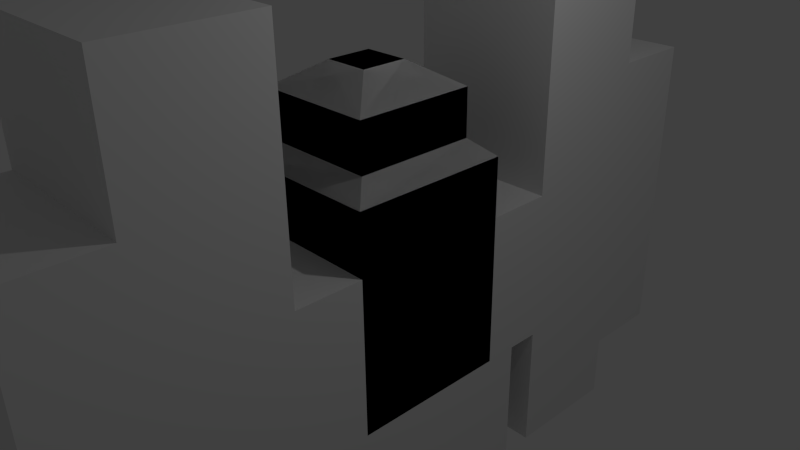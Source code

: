 # Source: untitled1.blend  (saved by Blender 2.72.0; exported with 4.5.12 LTS)
import bpy
from mathutils import Matrix  # noqa: F401  (used for matrix-valued properties, if any)

bpy.ops.wm.read_factory_settings(use_empty=True)
scene = bpy.context.scene
scene.name = 'Scene'

# ---- collections
col_collection_1 = bpy.data.collections.new('Collection 1'); scene.collection.children.link(col_collection_1)

# ---- materials (node trees are filled in below, after node groups)
mat_material = bpy.data.materials.new('Material')
mat_material.alpha_threshold = 0.0
mat_material.use_transparent_shadow = False
mat_material.roughness = 0.5
mat_material.line_color = (0.0, 0.0, 0.0, 1.0)

# ---- material node trees

# ---- world
world_world = bpy.data.worlds.new('World'); scene.world = world_world
world_world.color = (0.05088, 0.05088, 0.05088)
world_world.use_sun_shadow = False
world_world.sun_shadow_jitter_overblur = 0.0
world_world.cycles.sampling_method = 'MANUAL'
world_world.cycles.sample_map_resolution = 256

# ---- cameras
cam_camera = bpy.data.cameras.new('Camera')
cam_camera.clip_end = 100.0
cam_camera.lens = 35.0
cam_camera.sensor_width = 32.0
cam_camera.sensor_height = 18.0
cam_camera.ortho_scale = 7.314
cam_camera.dof.focus_distance = 0.0
cam_camera.dof.aperture_fstop = 128.0

# ---- lights
light_lamp = bpy.data.lights.new('Lamp', 'POINT')
light_lamp.transmission_factor = 0.0
light_lamp.cutoff_distance = 30.0
light_lamp.energy = 100.0
light_lamp.shadow_buffer_clip_start = 1.001
light_lamp.shadow_soft_size = 0.1
light_lamp.shadow_maximum_resolution = 0.006
light_lamp.use_absolute_resolution = True
light_lamp.cycles.use_multiple_importance_sampling = False

# ---- meshes
me_cube = bpy.data.meshes.new('Cube')
me_cube.from_pydata([(1.075, 1.112, -1.149), (1.075, -1.112, -1.149), (-1.149, -1.112, -1.149), (-1.149, 1.112, -1.149), (1.075, 1.112, 1.075), (1.075, -1.112, 1.075), (-1.149, -1.112, 1.075), (-1.149, 1.112, 1.075), (1.075, 1.112, -1.149), (1.075, -1.112, -1.149), (1.075, 1.112, 1.075), (1.075, -1.112, 1.075), (1.075, 1.112, 1.075), (1.075, -1.112, 1.075), (-1.149, -1.112, 1.075), (-1.149, 1.112, 1.075), (1.075, 1.112, 1.075), (1.075, -1.112, 1.075), (1.075, 1.112, 1.342), (1.075, -1.112, 1.342), (-1.149, -1.112, 1.342), (-1.149, 1.112, 1.342), (0.7982, 0.8355, 1.579), (0.7982, -0.8355, 1.579), (-0.8729, -0.8355, 1.579), (-0.8729, 0.8355, 1.579), (0.7982, 0.8355, 2.225), (0.7982, -0.8355, 2.225), (-0.8729, -0.8355, 2.225), (-0.8729, 0.8355, 2.225), (0.2739, 0.3112, 2.555), (0.2739, -0.3112, 2.555), (-0.3486, -0.3112, 2.555), (-0.3486, 0.3112, 2.555), (1.075, 1.112, -1.149), (-1.149, 1.112, -1.149), (1.075, 1.112, 1.075), (-1.149, 1.112, 1.075), (1.075, 1.112, 0.5108), (1.075, -1.112, 0.5108), (-1.149, -1.112, 0.5108), (-1.149, 1.112, 0.5108), (1.075, 1.112, 0.5108), (1.075, -1.112, 0.5108), (1.075, 1.112, 0.5108), (-1.149, 1.112, 0.5108), (1.075, 1.112, -1.669), (1.075, -1.112, -1.669), (-1.149, -1.112, -1.669), (-1.149, 1.112, -1.669), (1.075, 4.94, -1.669), (-1.149, 4.94, -1.669), (1.075, -4.955, -1.149), (-1.149, -4.955, -1.149), (1.075, -4.955, 0.5108), (-1.149, -4.955, 0.5108), (1.075, -4.955, -1.669), (-1.149, -4.955, -1.669), (1.075, -2.041, -1.669), (1.075, -2.041, -1.149), (-1.149, -2.041, -1.149), (-1.149, -2.041, -1.669), (1.075, -2.041, 0.5108), (-1.149, -2.041, 0.5108), (1.075, -3.796, -1.149), (-1.149, -3.796, -1.669), (-1.149, -3.796, 0.5108), (1.075, -3.796, -1.669), (-1.149, -3.796, -1.149), (1.075, -3.796, 0.5108), (1.075, -4.955, -2.601), (-1.149, -4.955, -2.601), (-1.149, -3.796, -2.601), (1.075, -3.796, -2.601), (1.075, -2.041, -1.669), (-1.149, -2.041, -1.669), (-1.149, -3.796, -1.669), (1.075, -3.796, -1.669), (1.075, -2.041, -3.546), (-1.149, -2.041, -3.546), (-1.149, -3.796, -3.546), (1.075, -3.796, -3.546), (1.075, -2.041, 3.661), (-1.149, -2.041, 3.661), (-1.149, -3.796, 3.661), (1.075, -3.796, 3.661), (1.075, -2.041, 3.661), (-1.149, -2.041, 3.661), (-1.149, -3.796, 3.661), (1.075, -3.796, 3.661), (1.075, -4.955, 0.5108), (-1.149, -4.955, 0.5108), (-1.149, -3.796, 0.5108), (1.075, -3.796, 0.5108), (1.075, -4.955, 1.955), (-1.149, -4.955, 1.955), (-1.149, -3.796, 1.955), (1.075, -3.796, 1.955), (1.075, -1.112, -1.149), (1.075, 1.112, -1.149), (-1.149, 1.112, -1.149), (-1.149, -1.112, -1.149), (1.075, -1.112, 1.075), (1.075, 1.112, 1.075), (-1.149, 1.112, 1.075), (-1.149, -1.112, 1.075), (1.075, -1.112, -1.149), (1.075, 1.112, -1.149), (1.075, -1.112, 1.075), (1.075, 1.112, 1.075), (1.075, -1.112, 1.075), (1.075, 1.112, 1.075), (-1.149, 1.112, 1.075), (-1.149, -1.112, 1.075), (1.075, -1.112, 1.075), (1.075, 1.112, 1.075), (1.075, -1.112, 1.342), (1.075, 1.112, 1.342), (-1.149, 1.112, 1.342), (-1.149, -1.112, 1.342), (0.7982, -0.8355, 1.579), (0.7982, 0.8355, 1.579), (-0.8729, 0.8355, 1.579), (-0.8729, -0.8355, 1.579), (0.7982, -0.8355, 2.225), (0.7982, 0.8355, 2.225), (-0.8729, 0.8355, 2.225), (-0.8729, -0.8355, 2.225), (0.2739, -0.3112, 2.555), (0.2739, 0.3112, 2.555), (-0.3486, 0.3112, 2.555), (-0.3486, -0.3112, 2.555), (1.075, -1.112, -1.149), (-1.149, -1.112, -1.149), (1.075, -1.112, 1.075), (-1.149, -1.112, 1.075), (1.075, -1.112, 0.5108), (1.075, 1.112, 0.5108), (-1.149, 1.112, 0.5108), (-1.149, -1.112, 0.5108), (1.075, -1.112, 0.5108), (1.075, 1.112, 0.5108), (1.075, -1.112, 0.5108), (-1.149, -1.112, 0.5108), (1.075, -1.112, -1.669), (1.075, 1.112, -1.669), (-1.149, 1.112, -1.669), (-1.149, -1.112, -1.669), (1.075, -4.94, -1.669), (-1.149, -4.94, -1.669), (1.075, 4.955, -1.149), (-1.149, 4.955, -1.149), (1.075, 4.955, 0.5108), (-1.149, 4.955, 0.5108), (1.075, 4.955, -1.669), (-1.149, 4.955, -1.669), (1.075, 2.041, -1.669), (1.075, 2.041, -1.149), (-1.149, 2.041, -1.149), (-1.149, 2.041, -1.669), (1.075, 2.041, 0.5108), (-1.149, 2.041, 0.5108), (1.075, 3.796, -1.149), (-1.149, 3.796, -1.669), (-1.149, 3.796, 0.5108), (1.075, 3.796, -1.669), (-1.149, 3.796, -1.149), (1.075, 3.796, 0.5108), (1.075, 4.955, -2.601), (-1.149, 4.955, -2.601), (-1.149, 3.796, -2.601), (1.075, 3.796, -2.601), (1.075, 2.041, -1.669), (-1.149, 2.041, -1.669), (-1.149, 3.796, -1.669), (1.075, 3.796, -1.669), (1.075, 2.041, -3.546), (-1.149, 2.041, -3.546), (-1.149, 3.796, -3.546), (1.075, 3.796, -3.546), (1.075, 2.041, 3.661), (-1.149, 2.041, 3.661), (-1.149, 3.796, 3.661), (1.075, 3.796, 3.661), (1.075, 2.041, 3.661), (-1.149, 2.041, 3.661), (-1.149, 3.796, 3.661), (1.075, 3.796, 3.661), (1.075, 4.955, 0.5108), (-1.149, 4.955, 0.5108), (-1.149, 3.796, 0.5108), (1.075, 3.796, 0.5108), (1.075, 4.955, 1.955), (-1.149, 4.955, 1.955), (-1.149, 3.796, 1.955), (1.075, 3.796, 1.955), (1.075, -1.112, -1.669), (1.075, 1.112, -1.669), (-1.149, 1.112, -1.669), (-1.149, -1.112, -1.669), (1.075, -1.564, -1.669), (-1.149, -1.564, -1.149), (1.075, -1.564, 0.5108), (1.075, -1.564, -1.149), (-1.149, -1.564, -1.669), (-1.149, -1.564, 0.5108), (1.075, 1.577, -1.669), (-1.149, 1.577, -1.149), (1.075, 1.577, 0.5108), (1.075, 1.577, -1.149), (-1.149, 1.577, -1.669), (-1.149, 1.577, 0.5108), (1.075, -1.112, -2.916), (-1.149, -1.112, -2.916), (1.075, 1.112, -2.916), (-1.149, 1.112, -2.916), (1.075, -1.112, -2.916), (1.075, 1.112, -2.916), (-1.149, 1.112, -2.916), (-1.149, -1.112, -2.916), (1.075, -1.564, -2.916), (-1.149, -1.564, -2.916), (1.075, 1.577, -2.916), (-1.149, 1.577, -2.916), (1.075, -0.3045, -1.149), (-1.149, -0.3045, -1.149), (1.075, -0.3045, -1.149), (-1.149, -0.3045, 0.5108), (1.075, -0.3045, 0.5108), (1.075, -0.3045, -1.669), (-1.149, -0.3045, -1.669), (1.075, -0.3045, -1.669), (-1.149, -0.3045, -1.669), (1.075, -0.3045, -2.916), (-1.149, -0.3045, -2.916), (1.075, 0.2989, -1.149), (1.075, 0.2989, -1.149), (1.075, 0.2989, 0.5108), (1.075, 0.2989, -1.669), (1.075, 0.2989, -1.669), (1.075, 0.2989, -2.916), (-1.149, 0.2989, -1.149), (-1.149, 0.2989, 0.5108), (-1.149, 0.2989, -1.669), (-1.149, 0.2989, -1.669), (-1.149, 0.2989, -2.916), (1.075, -1.112, -3.679), (-1.149, -1.112, -3.679), (1.075, 1.112, -3.679), (-1.149, 1.112, -3.679), (1.075, -1.112, -3.679), (1.075, 1.112, -3.679), (-1.149, 1.112, -3.679), (-1.149, -1.112, -3.679), (1.075, -1.564, -3.679), (-1.149, -1.564, -3.679), (1.075, 1.577, -3.679), (-1.149, 1.577, -3.679), (1.075, -0.3045, -3.679), (-1.149, -0.3045, -3.679), (1.075, 0.2989, -3.679), (-1.149, 0.2989, -3.679)], [], [(2, 3, 49, 48), (7, 6, 20, 21), (4, 5, 11, 10), (39, 5, 6, 40), (40, 6, 7, 41), (7, 4, 36, 37), (42, 10, 11, 43), (39, 1, 9, 43), (38, 4, 10, 42), (1, 0, 8, 9), (10, 11, 17, 16), (7, 6, 14, 15), (6, 5, 13, 14), (4, 7, 15, 12), (21, 20, 24, 25), (6, 5, 19, 20), (4, 7, 21, 18), (5, 4, 18, 19), (25, 24, 28, 29), (20, 19, 23, 24), (18, 21, 25, 22), (19, 18, 22, 23), (29, 28, 32, 33), (24, 23, 27, 28), (22, 25, 29, 26), (23, 22, 26, 27), (30, 33, 32, 31), (28, 27, 31, 32), (26, 29, 33, 30), (27, 26, 30, 31), (41, 7, 37, 45), (38, 0, 34, 44), (68, 65, 57, 53), (2, 40, 41, 3), (8, 42, 43, 9), (5, 39, 43, 11), (0, 38, 42, 8), (36, 44, 45, 37), (3, 41, 45, 35), (4, 38, 44, 36), (46, 47, 48, 49), (67, 64, 52, 56), (0, 1, 47, 46), (52, 54, 55, 53), (52, 53, 57, 56), (65, 67, 73, 72), (69, 66, 92, 93), (66, 68, 53, 55), (64, 69, 54, 52), (201, 204, 61, 60), (200, 203, 59, 58), (204, 200, 58, 61), (202, 205, 63, 62), (205, 201, 60, 63), (203, 202, 62, 59), (60, 61, 65, 68), (58, 59, 64, 67), (67, 65, 76, 77), (66, 69, 85, 84), (63, 60, 68, 66), (59, 62, 69, 64), (72, 73, 70, 71), (67, 56, 70, 73), (57, 65, 72, 71), (56, 57, 71, 70), (77, 76, 80, 81), (65, 61, 75, 76), (61, 58, 74, 75), (58, 67, 77, 74), (79, 78, 81, 80), (76, 75, 79, 80), (75, 74, 78, 79), (74, 77, 81, 78), (84, 85, 89, 88), (63, 66, 84, 83), (62, 63, 83, 82), (69, 62, 82, 85), (86, 87, 88, 89), (83, 84, 88, 87), (82, 83, 87, 86), (85, 82, 86, 89), (93, 92, 96, 97), (54, 69, 93, 90), (66, 55, 91, 92), (55, 54, 90, 91), (97, 96, 95, 94), (90, 93, 97, 94), (92, 91, 95, 96), (91, 90, 94, 95), (3, 0, 46, 49), (44, 34, 35, 45), (225, 230, 147, 101), (105, 119, 118, 104), (102, 108, 109, 103), (137, 138, 104, 103), (138, 242, 227, 139, 105, 104), (105, 135, 134, 102), (140, 228, 237, 141, 109, 108), (137, 141, 107, 99), (136, 140, 108, 102), (224, 226, 106, 98), (108, 114, 115, 109), (105, 113, 112, 104), (104, 112, 111, 103), (102, 110, 113, 105), (119, 123, 122, 118), (104, 118, 117, 103), (102, 116, 119, 105), (103, 117, 116, 102), (123, 127, 126, 122), (118, 122, 121, 117), (116, 120, 123, 119), (117, 121, 120, 116), (127, 131, 130, 126), (122, 126, 125, 121), (120, 124, 127, 123), (121, 125, 124, 120), (128, 129, 130, 131), (126, 130, 129, 125), (124, 128, 131, 127), (125, 129, 128, 124), (139, 143, 135, 105), (136, 142, 132, 98), (166, 151, 155, 163), (225, 101, 139, 227), (236, 107, 141, 237), (103, 109, 141, 137), (98, 106, 140, 136), (134, 135, 143, 142), (101, 133, 143, 139), (102, 134, 142, 136), (243, 146, 198, 244), (165, 154, 150, 162), (235, 238, 145, 99), (150, 151, 153, 152), (150, 154, 155, 151), (163, 170, 171, 165), (167, 191, 190, 164), (164, 153, 151, 166), (162, 150, 152, 167), (207, 158, 159, 210), (206, 156, 157, 209), (210, 159, 156, 206), (208, 160, 161, 211), (211, 161, 158, 207), (209, 157, 160, 208), (158, 166, 163, 159), (156, 165, 162, 157), (165, 175, 174, 163), (164, 182, 183, 167), (161, 164, 166, 158), (157, 162, 167, 160), (170, 169, 168, 171), (165, 171, 168, 154), (155, 169, 170, 163), (154, 168, 169, 155), (175, 179, 178, 174), (163, 174, 173, 159), (159, 173, 172, 156), (156, 172, 175, 165), (177, 178, 179, 176), (174, 178, 177, 173), (173, 177, 176, 172), (172, 176, 179, 175), (182, 186, 187, 183), (161, 181, 182, 164), (160, 180, 181, 161), (167, 183, 180, 160), (184, 187, 186, 185), (181, 185, 186, 182), (180, 184, 185, 181), (183, 187, 184, 180), (191, 195, 194, 190), (152, 188, 191, 167), (164, 190, 189, 153), (153, 189, 188, 152), (195, 192, 193, 194), (188, 192, 195, 191), (190, 194, 193, 189), (189, 193, 192, 188), (101, 147, 144, 98), (142, 143, 133, 132), (200, 204, 221, 220), (146, 145, 197, 198), (144, 147, 199, 196), (229, 144, 196, 231), (2, 48, 204, 201), (47, 1, 203, 200), (146, 210, 223, 215), (39, 40, 205, 202), (40, 2, 201, 205), (1, 39, 202, 203), (100, 207, 210, 146), (145, 206, 209, 99), (210, 206, 222, 223), (137, 208, 211, 138), (138, 211, 207, 100), (99, 209, 208, 137), (218, 217, 251, 252), (221, 213, 247, 255), (215, 223, 257, 249), (204, 48, 213, 221), (244, 198, 218, 245), (198, 197, 217, 218), (196, 199, 219, 216), (231, 196, 216, 233), (145, 146, 215, 214), (206, 145, 214, 222), (48, 47, 212, 213), (47, 200, 220, 212), (241, 243, 230, 225), (235, 236, 226, 224), (241, 225, 227, 242), (106, 226, 228, 140), (147, 230, 232, 199), (98, 144, 229, 224), (238, 229, 231, 239), (213, 212, 246, 247), (199, 232, 234, 219), (239, 231, 233, 240), (226, 236, 237, 228), (230, 243, 244, 232), (224, 229, 238, 235), (233, 234, 245, 240), (232, 244, 245, 234), (100, 146, 243, 241), (99, 107, 236, 235), (100, 241, 242, 138), (145, 238, 239, 197), (197, 239, 240, 217), (260, 261, 252, 251), (247, 246, 254, 255), (249, 257, 256, 248), (250, 253, 259, 258), (217, 240, 260, 251), (240, 245, 261, 260), (222, 214, 248, 256), (212, 220, 254, 246), (223, 222, 256, 257), (233, 216, 250, 258), (245, 218, 252, 261), (220, 221, 255, 254), (234, 233, 258, 259), (219, 234, 259, 253), (216, 219, 253, 250), (214, 215, 249, 248)])
me_cube.materials.append(mat_material)
me_cube.use_remesh_preserve_volume = False
me_cube.use_remesh_preserve_attributes = False
me_cube.use_mirror_vertex_groups = False
me_cube.update()

# ---- objects
ob_cube = bpy.data.objects.new('Cube', me_cube)
ob_lamp = bpy.data.objects.new('Lamp', light_lamp)
ob_camera = bpy.data.objects.new('Camera', cam_camera)

# ---- transforms, parenting, visibility, modifiers, constraints
ob_cube.location = (-6.711e-18, 0.0, 0.0)
ob_cube.lock_rotations_4d = False
ob_cube.empty_display_type = 'ARROWS'
ob_cube.lineart.crease_threshold = 0.0
ob_lamp.location = (4.076, 1.005, 5.904)
ob_lamp.rotation_euler = (0.6503, 0.05522, 1.866)
ob_lamp.lock_rotations_4d = False
ob_lamp.empty_display_type = 'ARROWS'
ob_lamp.color = (0.0, 0.0, 0.0, 0.0)
ob_lamp.lineart.crease_threshold = 0.0
ob_camera.location = (7.481, -6.508, 5.344)
ob_camera.rotation_euler = (1.109, 0.01082, 0.8149)
ob_camera.lock_rotations_4d = False
ob_camera.empty_display_type = 'ARROWS'
ob_camera.color = (0.0, 0.0, 0.0, 0.0)
ob_camera.display_type = 'WIRE'
ob_camera.lineart.crease_threshold = 0.0

# ---- collection membership
col_collection_1.objects.link(ob_cube)
col_collection_1.objects.link(ob_lamp)
col_collection_1.objects.link(ob_camera)

# ---- scene / render settings (as saved in the file)
scene.camera = ob_camera
scene.frame_start = 1; scene.frame_end = 250; scene.frame_set(1)
scene.render.engine = 'BLENDER_EEVEE_NEXT'
scene.render.resolution_percentage = 50
scene.render.dither_intensity = 0.0
scene.cycles.use_denoising = False
scene.cycles.samples = 10
scene.cycles.sampling_pattern = 'TABULATED_SOBOL'
scene.cycles.light_sampling_threshold = 0.0
scene.cycles.use_adaptive_sampling = False
scene.cycles.use_light_tree = False
scene.cycles.blur_glossy = 0.0
scene.cycles.pixel_filter_type = 'GAUSSIAN'
scene.cycles.sample_clamp_indirect = 0.0
scene.view_settings.view_transform = 'Standard'
bpy.context.view_layer.update()
